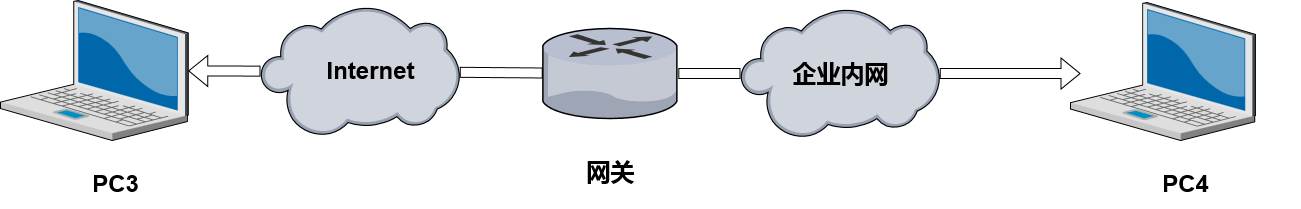

The diagram above was exported from draw.io. Its source (the exported page's mxGraphModel, read from the mxfile embedded in the PNG):
<mxGraphModel dx="2216" dy="880" grid="1" gridSize="10" guides="1" tooltips="1" connect="1" arrows="1" fold="1" page="1" pageScale="1.5" pageWidth="1169" pageHeight="826" background="none" math="0" shadow="0">
  <root>
    <mxCell id="0" style=";html=1;" />
    <mxCell id="1" style=";html=1;" parent="0" />
    <mxCell id="KOWHiwWBfK9KtGZ6oOz--12" value="" style="verticalLabelPosition=bottom;sketch=0;aspect=fixed;html=1;verticalAlign=top;strokeColor=none;align=center;outlineConnect=0;shape=mxgraph.citrix.cloud;" vertex="1" parent="1">
      <mxGeometry x="1040" y="390" width="199.2" height="130" as="geometry" />
    </mxCell>
    <mxCell id="6a7d8f32e03d9370-62" value="企业内网" style="text;strokeColor=none;fillColor=none;html=1;fontSize=24;fontStyle=1;verticalAlign=middle;align=center;" parent="1" vertex="1">
      <mxGeometry x="1009.6" y="420" width="260" height="70" as="geometry" />
    </mxCell>
    <mxCell id="KOWHiwWBfK9KtGZ6oOz--1" value="" style="verticalLabelPosition=bottom;sketch=0;aspect=fixed;html=1;verticalAlign=top;strokeColor=none;align=center;outlineConnect=0;shape=mxgraph.citrix.laptop_2;" vertex="1" parent="1">
      <mxGeometry x="300" y="382" width="187.75" height="140" as="geometry" />
    </mxCell>
    <mxCell id="KOWHiwWBfK9KtGZ6oOz--4" value="" style="verticalLabelPosition=bottom;sketch=0;aspect=fixed;html=1;verticalAlign=top;strokeColor=none;align=center;outlineConnect=0;shape=mxgraph.citrix.laptop_2;" vertex="1" parent="1">
      <mxGeometry x="1370" y="384" width="185.06" height="138" as="geometry" />
    </mxCell>
    <mxCell id="KOWHiwWBfK9KtGZ6oOz--5" value="" style="shape=flexArrow;endArrow=classic;startArrow=none;html=1;rounded=0;" edge="1" parent="1" source="KOWHiwWBfK9KtGZ6oOz--12">
      <mxGeometry width="100" height="100" relative="1" as="geometry">
        <mxPoint x="510" y="430" as="sourcePoint" />
        <mxPoint x="1380" y="455" as="targetPoint" />
      </mxGeometry>
    </mxCell>
    <mxCell id="KOWHiwWBfK9KtGZ6oOz--7" value="PC3" style="text;strokeColor=none;fillColor=none;html=1;fontSize=24;fontStyle=1;verticalAlign=middle;align=center;" vertex="1" parent="1">
      <mxGeometry x="300" y="540" width="230" height="50" as="geometry" />
    </mxCell>
    <mxCell id="KOWHiwWBfK9KtGZ6oOz--9" value="PC4" style="text;strokeColor=none;fillColor=none;html=1;fontSize=24;fontStyle=1;verticalAlign=middle;align=center;" vertex="1" parent="1">
      <mxGeometry x="1370" y="540" width="230" height="50" as="geometry" />
    </mxCell>
    <mxCell id="KOWHiwWBfK9KtGZ6oOz--10" value="" style="verticalLabelPosition=bottom;sketch=0;aspect=fixed;html=1;verticalAlign=top;strokeColor=none;align=center;outlineConnect=0;shape=mxgraph.citrix.router;" vertex="1" parent="1">
      <mxGeometry x="842.19" y="410" width="135.62" height="90" as="geometry" />
    </mxCell>
    <mxCell id="KOWHiwWBfK9KtGZ6oOz--11" value="" style="shape=flexArrow;endArrow=none;startArrow=none;html=1;rounded=0;" edge="1" parent="1" source="KOWHiwWBfK9KtGZ6oOz--3" target="KOWHiwWBfK9KtGZ6oOz--10">
      <mxGeometry width="100" height="100" relative="1" as="geometry">
        <mxPoint x="510" y="430" as="sourcePoint" />
        <mxPoint x="1420" y="440" as="targetPoint" />
      </mxGeometry>
    </mxCell>
    <mxCell id="KOWHiwWBfK9KtGZ6oOz--13" value="" style="shape=flexArrow;endArrow=none;startArrow=none;html=1;rounded=0;" edge="1" parent="1" source="KOWHiwWBfK9KtGZ6oOz--10" target="KOWHiwWBfK9KtGZ6oOz--12">
      <mxGeometry width="100" height="100" relative="1" as="geometry">
        <mxPoint x="975.6199999999999" y="444.3380386184815" as="sourcePoint" />
        <mxPoint x="1420" y="440" as="targetPoint" />
      </mxGeometry>
    </mxCell>
    <mxCell id="KOWHiwWBfK9KtGZ6oOz--3" value="" style="verticalLabelPosition=bottom;sketch=0;aspect=fixed;html=1;verticalAlign=top;strokeColor=none;align=center;outlineConnect=0;shape=mxgraph.citrix.cloud;" vertex="1" parent="1">
      <mxGeometry x="560" y="388" width="199.19" height="130" as="geometry" />
    </mxCell>
    <mxCell id="KOWHiwWBfK9KtGZ6oOz--14" value="" style="shape=flexArrow;endArrow=none;startArrow=classic;html=1;rounded=0;" edge="1" parent="1" source="KOWHiwWBfK9KtGZ6oOz--1" target="KOWHiwWBfK9KtGZ6oOz--3">
      <mxGeometry width="100" height="100" relative="1" as="geometry">
        <mxPoint x="499" y="440.9337358385469" as="sourcePoint" />
        <mxPoint x="840" y="444.3255219471439" as="targetPoint" />
      </mxGeometry>
    </mxCell>
    <mxCell id="KOWHiwWBfK9KtGZ6oOz--15" value="Internet" style="text;strokeColor=none;fillColor=none;html=1;fontSize=24;fontStyle=1;verticalAlign=middle;align=center;" vertex="1" parent="1">
      <mxGeometry x="540" y="417" width="260" height="70" as="geometry" />
    </mxCell>
    <mxCell id="KOWHiwWBfK9KtGZ6oOz--16" value="网关" style="text;strokeColor=none;fillColor=none;html=1;fontSize=24;fontStyle=1;verticalAlign=middle;align=center;" vertex="1" parent="1">
      <mxGeometry x="780" y="518" width="260" height="70" as="geometry" />
    </mxCell>
  </root>
</mxGraphModel>